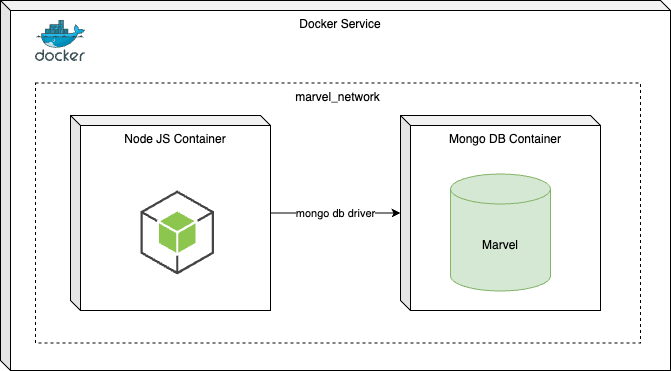

The diagram above was exported from draw.io. Its source (the exported page's mxGraphModel, read from the mxfile embedded in the PNG):
<mxGraphModel dx="954" dy="544" grid="1" gridSize="10" guides="1" tooltips="1" connect="1" arrows="1" fold="1" page="1" pageScale="1" pageWidth="850" pageHeight="1100" math="0" shadow="0">
  <root>
    <mxCell id="0" />
    <mxCell id="1" parent="0" />
    <mxCell id="DafwhRP4XO2JoSPpzAsH-1" value="Docker Service" style="shape=cube;whiteSpace=wrap;html=1;boundedLbl=1;backgroundOutline=1;darkOpacity=0.05;darkOpacity2=0.1;size=10;verticalAlign=top;" vertex="1" parent="1">
      <mxGeometry x="110" y="150" width="670" height="370" as="geometry" />
    </mxCell>
    <mxCell id="DafwhRP4XO2JoSPpzAsH-10" value="marvel_network" style="rounded=0;whiteSpace=wrap;html=1;dashed=1;verticalAlign=top;" vertex="1" parent="1">
      <mxGeometry x="145" y="232.5" width="605" height="260" as="geometry" />
    </mxCell>
    <mxCell id="DafwhRP4XO2JoSPpzAsH-2" value="" style="image;sketch=0;aspect=fixed;html=1;points=[];align=center;fontSize=12;image=img/lib/mscae/Docker.svg;" vertex="1" parent="1">
      <mxGeometry x="145" y="170" width="50" height="41" as="geometry" />
    </mxCell>
    <mxCell id="DafwhRP4XO2JoSPpzAsH-8" value="mongo db driver" style="edgeStyle=orthogonalEdgeStyle;rounded=0;orthogonalLoop=1;jettySize=auto;html=1;" edge="1" parent="1" source="DafwhRP4XO2JoSPpzAsH-3" target="DafwhRP4XO2JoSPpzAsH-5">
      <mxGeometry relative="1" as="geometry" />
    </mxCell>
    <mxCell id="DafwhRP4XO2JoSPpzAsH-3" value="Node JS Container" style="shape=cube;whiteSpace=wrap;html=1;boundedLbl=1;backgroundOutline=1;darkOpacity=0.05;darkOpacity2=0.1;size=10;verticalAlign=top;" vertex="1" parent="1">
      <mxGeometry x="180" y="265" width="200" height="195" as="geometry" />
    </mxCell>
    <mxCell id="DafwhRP4XO2JoSPpzAsH-4" value="" style="outlineConnect=0;dashed=0;verticalLabelPosition=bottom;verticalAlign=top;align=center;html=1;shape=mxgraph.aws3.android;fillColor=#8CC64F;gradientColor=none;" vertex="1" parent="1">
      <mxGeometry x="250" y="340" width="73.5" height="84" as="geometry" />
    </mxCell>
    <mxCell id="DafwhRP4XO2JoSPpzAsH-5" value="Mongo DB Container" style="shape=cube;whiteSpace=wrap;html=1;boundedLbl=1;backgroundOutline=1;darkOpacity=0.05;darkOpacity2=0.1;size=10;verticalAlign=top;" vertex="1" parent="1">
      <mxGeometry x="510" y="265" width="200" height="195" as="geometry" />
    </mxCell>
    <mxCell id="DafwhRP4XO2JoSPpzAsH-7" value="Marvel" style="shape=cylinder3;whiteSpace=wrap;html=1;boundedLbl=1;backgroundOutline=1;size=15;fillColor=#d5e8d4;strokeColor=#82b366;" vertex="1" parent="1">
      <mxGeometry x="560" y="323.5" width="100" height="117" as="geometry" />
    </mxCell>
  </root>
</mxGraphModel>